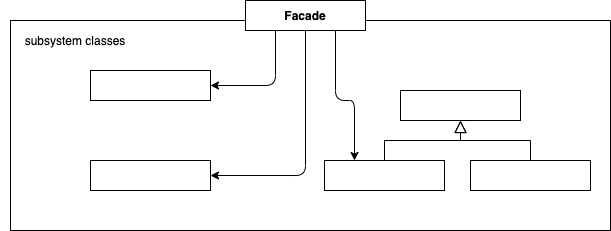

The diagram above was exported from draw.io. Its source (the exported page's mxGraphModel, read from the mxfile embedded in the PNG):
<mxGraphModel dx="946" dy="615" grid="1" gridSize="10" guides="1" tooltips="1" connect="1" arrows="1" fold="1" page="1" pageScale="1" pageWidth="827" pageHeight="1169" math="0" shadow="0">
  <root>
    <mxCell id="PoBeITcRxCVlulGQaxid-0" />
    <mxCell id="PoBeITcRxCVlulGQaxid-1" parent="PoBeITcRxCVlulGQaxid-0" />
    <mxCell id="PoBeITcRxCVlulGQaxid-2" value="" style="rounded=0;whiteSpace=wrap;html=1;" vertex="1" parent="PoBeITcRxCVlulGQaxid-1">
      <mxGeometry x="40" y="170" width="600" height="210" as="geometry" />
    </mxCell>
    <mxCell id="PoBeITcRxCVlulGQaxid-3" value="&lt;b&gt;Facade&lt;/b&gt;" style="rounded=0;whiteSpace=wrap;html=1;" vertex="1" parent="PoBeITcRxCVlulGQaxid-1">
      <mxGeometry x="275" y="150" width="120" height="30" as="geometry" />
    </mxCell>
    <mxCell id="PoBeITcRxCVlulGQaxid-6" value="" style="rounded=0;whiteSpace=wrap;html=1;" vertex="1" parent="PoBeITcRxCVlulGQaxid-1">
      <mxGeometry x="120" y="220" width="120" height="30" as="geometry" />
    </mxCell>
    <mxCell id="PoBeITcRxCVlulGQaxid-7" value="" style="rounded=0;whiteSpace=wrap;html=1;" vertex="1" parent="PoBeITcRxCVlulGQaxid-1">
      <mxGeometry x="120" y="310" width="120" height="30" as="geometry" />
    </mxCell>
    <mxCell id="PoBeITcRxCVlulGQaxid-8" value="" style="rounded=0;whiteSpace=wrap;html=1;" vertex="1" parent="PoBeITcRxCVlulGQaxid-1">
      <mxGeometry x="430" y="240" width="120" height="30" as="geometry" />
    </mxCell>
    <mxCell id="PoBeITcRxCVlulGQaxid-9" value="" style="rounded=0;whiteSpace=wrap;html=1;" vertex="1" parent="PoBeITcRxCVlulGQaxid-1">
      <mxGeometry x="354" y="310" width="120" height="30" as="geometry" />
    </mxCell>
    <mxCell id="PoBeITcRxCVlulGQaxid-10" value="" style="rounded=0;whiteSpace=wrap;html=1;" vertex="1" parent="PoBeITcRxCVlulGQaxid-1">
      <mxGeometry x="500" y="310" width="120" height="30" as="geometry" />
    </mxCell>
    <mxCell id="m0ei1_iMUb-oj_loSWOQ-0" value="" style="endArrow=block;endSize=10;endFill=0;shadow=0;strokeWidth=1;rounded=0;edgeStyle=elbowEdgeStyle;elbow=vertical;exitX=0.5;exitY=0;exitDx=0;exitDy=0;entryX=0.5;entryY=1;entryDx=0;entryDy=0;" edge="1" parent="PoBeITcRxCVlulGQaxid-1" source="PoBeITcRxCVlulGQaxid-10" target="PoBeITcRxCVlulGQaxid-8">
      <mxGeometry width="160" relative="1" as="geometry">
        <mxPoint x="475" y="419.52" as="sourcePoint" />
        <mxPoint x="370.03999999999996" y="309.996" as="targetPoint" />
        <Array as="points" />
      </mxGeometry>
    </mxCell>
    <mxCell id="m0ei1_iMUb-oj_loSWOQ-1" value="" style="endArrow=block;endSize=10;endFill=0;shadow=0;strokeWidth=1;rounded=0;edgeStyle=elbowEdgeStyle;elbow=vertical;exitX=0.5;exitY=0;exitDx=0;exitDy=0;entryX=0.5;entryY=1;entryDx=0;entryDy=0;" edge="1" parent="PoBeITcRxCVlulGQaxid-1" source="PoBeITcRxCVlulGQaxid-9" target="PoBeITcRxCVlulGQaxid-8">
      <mxGeometry width="160" relative="1" as="geometry">
        <mxPoint x="570" y="320" as="sourcePoint" />
        <mxPoint x="500" y="280" as="targetPoint" />
        <Array as="points" />
      </mxGeometry>
    </mxCell>
    <mxCell id="L0IznnZtrfI8in4uVbGa-0" value="" style="endArrow=classic;html=1;exitX=0.25;exitY=1;exitDx=0;exitDy=0;entryX=1;entryY=0.5;entryDx=0;entryDy=0;" edge="1" parent="PoBeITcRxCVlulGQaxid-1" source="PoBeITcRxCVlulGQaxid-3" target="PoBeITcRxCVlulGQaxid-6">
      <mxGeometry width="50" height="50" relative="1" as="geometry">
        <mxPoint x="130" y="153" as="sourcePoint" />
        <mxPoint x="190" y="153" as="targetPoint" />
        <Array as="points">
          <mxPoint x="305" y="235" />
        </Array>
      </mxGeometry>
    </mxCell>
    <mxCell id="L0IznnZtrfI8in4uVbGa-1" value="" style="endArrow=classic;html=1;exitX=0.75;exitY=1;exitDx=0;exitDy=0;entryX=0.25;entryY=0;entryDx=0;entryDy=0;" edge="1" parent="PoBeITcRxCVlulGQaxid-1" source="PoBeITcRxCVlulGQaxid-3" target="PoBeITcRxCVlulGQaxid-9">
      <mxGeometry width="50" height="50" relative="1" as="geometry">
        <mxPoint x="140" y="163" as="sourcePoint" />
        <mxPoint x="200" y="163" as="targetPoint" />
        <Array as="points">
          <mxPoint x="365" y="250" />
          <mxPoint x="384" y="250" />
        </Array>
      </mxGeometry>
    </mxCell>
    <mxCell id="L0IznnZtrfI8in4uVbGa-2" value="" style="endArrow=classic;html=1;exitX=0.5;exitY=1;exitDx=0;exitDy=0;entryX=1;entryY=0.5;entryDx=0;entryDy=0;" edge="1" parent="PoBeITcRxCVlulGQaxid-1" source="PoBeITcRxCVlulGQaxid-3" target="PoBeITcRxCVlulGQaxid-7">
      <mxGeometry width="50" height="50" relative="1" as="geometry">
        <mxPoint x="150" y="173" as="sourcePoint" />
        <mxPoint x="210" y="173" as="targetPoint" />
        <Array as="points">
          <mxPoint x="335" y="325" />
        </Array>
      </mxGeometry>
    </mxCell>
    <mxCell id="L0IznnZtrfI8in4uVbGa-3" value="subsystem classes" style="text;html=1;strokeColor=none;fillColor=none;align=center;verticalAlign=middle;whiteSpace=wrap;rounded=0;" vertex="1" parent="PoBeITcRxCVlulGQaxid-1">
      <mxGeometry x="30" y="180" width="150" height="20" as="geometry" />
    </mxCell>
  </root>
</mxGraphModel>